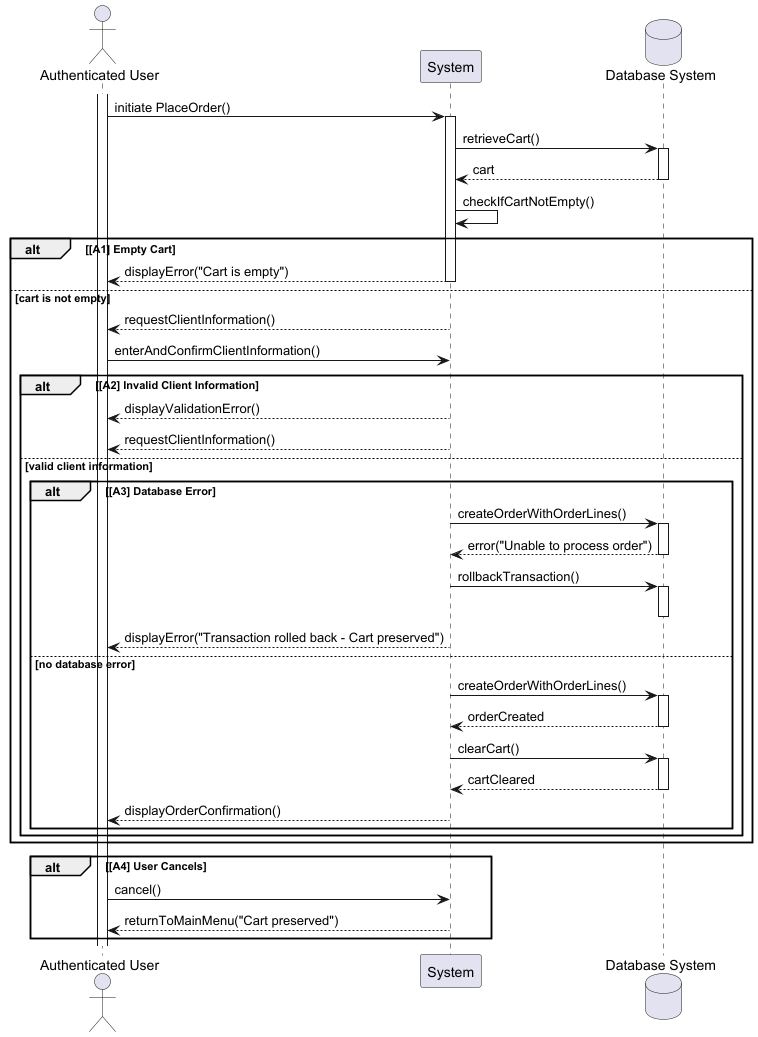

The diagram above was rendered by PlantUML. Its source (embedded in the PNG):
@startuml
actor "Authenticated User" as User
participant "System" as Sys
database "Database System" as DB

activate User
User -> Sys : initiate PlaceOrder()
activate Sys

Sys -> DB : retrieveCart()
activate DB
DB --> Sys : cart
deactivate DB

Sys -> Sys : checkIfCartNotEmpty()

alt [A1] Empty Cart
    Sys --> User : displayError("Cart is empty")
    deactivate Sys
else cart is not empty
    Sys --> User : requestClientInformation()
    User -> Sys : enterAndConfirmClientInformation()
    
    alt [A2] Invalid Client Information
        Sys --> User : displayValidationError()
        Sys --> User : requestClientInformation()
    else valid client information
        alt [A3] Database Error
            Sys -> DB : createOrderWithOrderLines()
            activate DB
            DB --> Sys : error("Unable to process order")
            deactivate DB
            Sys -> DB : rollbackTransaction()
            activate DB
            deactivate DB
            Sys --> User : displayError("Transaction rolled back - Cart preserved")
        else no database error
            Sys -> DB : createOrderWithOrderLines()
            activate DB
            DB --> Sys : orderCreated
            deactivate DB
            
            Sys -> DB : clearCart()
            activate DB
            DB --> Sys : cartCleared
            deactivate DB
            
            Sys --> User : displayOrderConfirmation()
        end
    end
end

alt [A4] User Cancels
    User -> Sys : cancel()
    Sys --> User : returnToMainMenu("Cart preserved")
end

deactivate Sys

@enduml